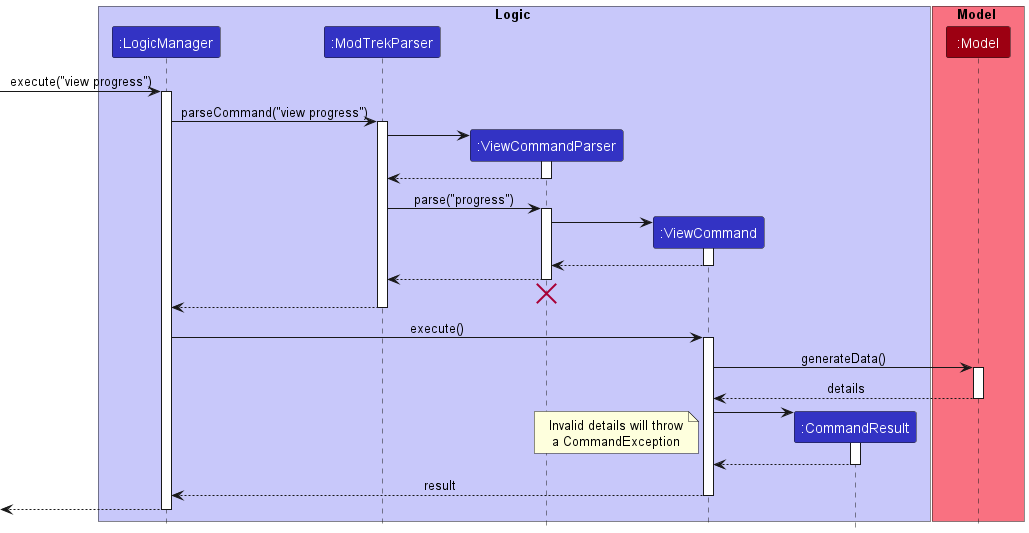

The diagram above was rendered by PlantUML. Its source (embedded in the PNG):
@startuml
!include style.puml

box Logic LOGIC_COLOR_T1
participant ":LogicManager" as LogicManager LOGIC_COLOR
participant ":ModTrekParser" as ModTrekParser LOGIC_COLOR
participant ":ViewCommandParser" as ViewCommandParser LOGIC_COLOR
participant ":ViewCommand" as ViewCommand LOGIC_COLOR
participant ":CommandResult" as CommandResult LOGIC_COLOR
end box

box Model MODEL_COLOR_T1
participant ":Model" as Model MODEL_COLOR
end box

[-> LogicManager : execute("view progress")
activate LogicManager

LogicManager -> ModTrekParser : parseCommand("view progress")
activate ModTrekParser

create ViewCommandParser
ModTrekParser -> ViewCommandParser
activate ViewCommandParser

ViewCommandParser --> ModTrekParser
deactivate ViewCommandParser

ModTrekParser -> ViewCommandParser : parse("progress")
activate ViewCommandParser

create ViewCommand
ViewCommandParser -> ViewCommand
activate ViewCommand

ViewCommand --> ViewCommandParser
deactivate ViewCommand

ViewCommandParser --> ModTrekParser
deactivate ViewCommandParser
'Hidden arrow to position the destroy marker below the end of the activation bar.
ViewCommandParser -[hidden]-> ModTrekParser
destroy ViewCommandParser

ModTrekParser --> LogicManager
deactivate ModTrekParser

LogicManager -> ViewCommand : execute()
activate ViewCommand

ViewCommand -> Model : generateData()
activate Model

Model --> ViewCommand : details
deactivate Model

create CommandResult
ViewCommand -> CommandResult
activate CommandResult
note left
Invalid details will throw
a CommandException
end note

CommandResult --> ViewCommand
deactivate CommandResult

ViewCommand --> LogicManager : result
deactivate ViewCommand

[<--LogicManager
deactivate LogicManager
@enduml